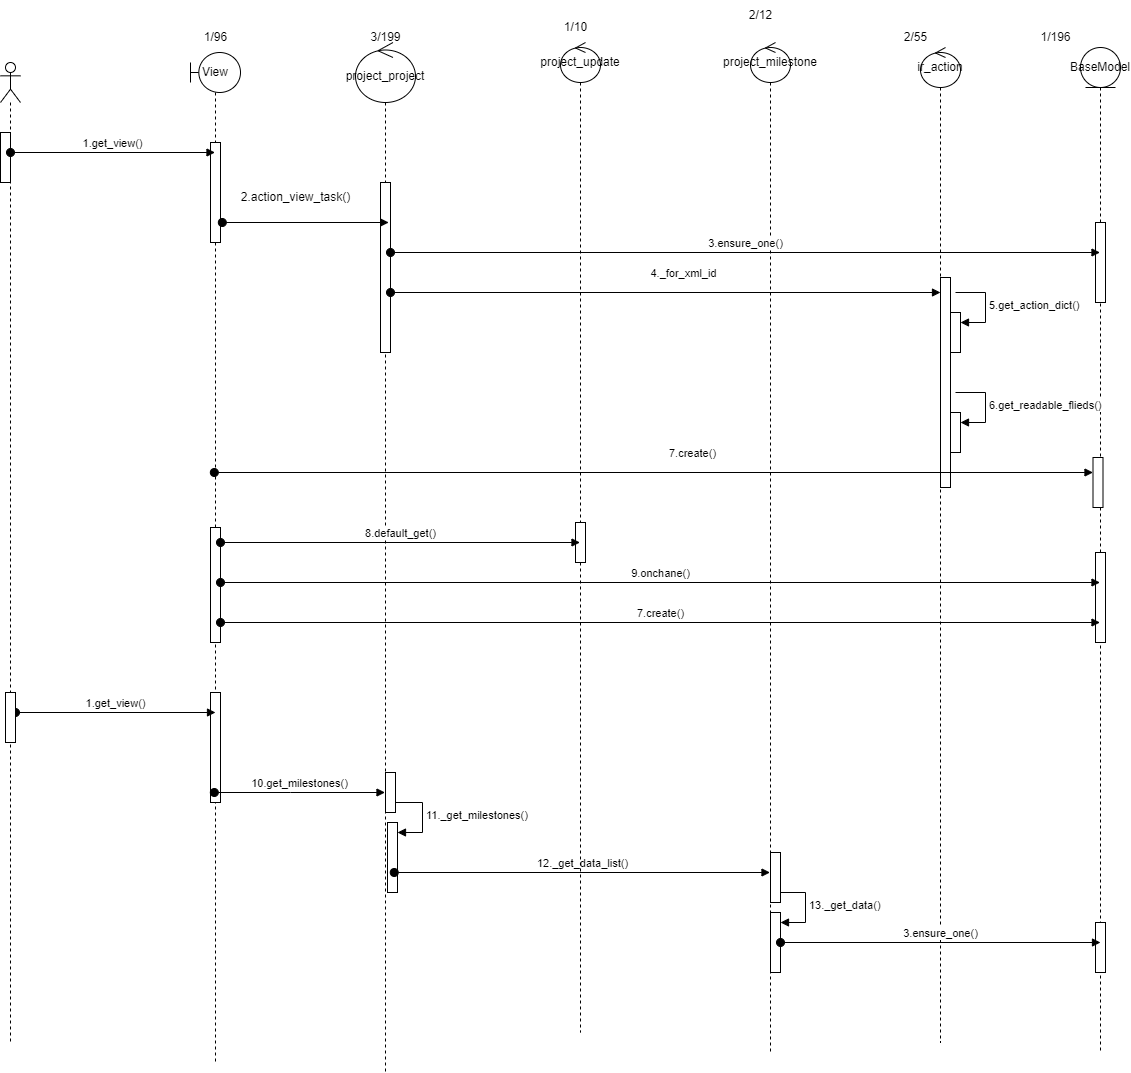

The diagram above was exported from draw.io. Its source (the exported page's mxGraphModel, read from the mxfile embedded in the PNG):
<mxGraphModel dx="1723" dy="1938" grid="1" gridSize="10" guides="1" tooltips="1" connect="1" arrows="1" fold="1" page="1" pageScale="1" pageWidth="850" pageHeight="1100" math="0" shadow="0">
  <root>
    <mxCell id="0" />
    <mxCell id="1" parent="0" />
    <mxCell id="FC6_rf3hxucldNTz8lOp-2" value="" style="shape=umlLifeline;perimeter=lifelinePerimeter;whiteSpace=wrap;html=1;container=1;dropTarget=0;collapsible=0;recursiveResize=0;outlineConnect=0;portConstraint=eastwest;newEdgeStyle={&quot;curved&quot;:0,&quot;rounded&quot;:0};participant=umlActor;" parent="1" vertex="1">
      <mxGeometry x="20" y="-370" width="20" height="980" as="geometry" />
    </mxCell>
    <mxCell id="Do1Hk16XujyztpAtlFUb-1" value="" style="html=1;points=[[0,0,0,0,5],[0,1,0,0,-5],[1,0,0,0,5],[1,1,0,0,-5]];perimeter=orthogonalPerimeter;outlineConnect=0;targetShapes=umlLifeline;portConstraint=eastwest;newEdgeStyle={&quot;curved&quot;:0,&quot;rounded&quot;:0};" parent="FC6_rf3hxucldNTz8lOp-2" vertex="1">
      <mxGeometry y="70" width="10" height="50" as="geometry" />
    </mxCell>
    <mxCell id="FC6_rf3hxucldNTz8lOp-3" value="View" style="shape=umlLifeline;perimeter=lifelinePerimeter;whiteSpace=wrap;html=1;container=1;dropTarget=0;collapsible=0;recursiveResize=0;outlineConnect=0;portConstraint=eastwest;newEdgeStyle={&quot;curved&quot;:0,&quot;rounded&quot;:0};participant=umlBoundary;" parent="1" vertex="1">
      <mxGeometry x="210" y="-380" width="50" height="1010" as="geometry" />
    </mxCell>
    <mxCell id="5Ao6mJAdbIM8-AJWpMg1-1" value="" style="html=1;points=[[0,0,0,0,5],[0,1,0,0,-5],[1,0,0,0,5],[1,1,0,0,-5]];perimeter=orthogonalPerimeter;outlineConnect=0;targetShapes=umlLifeline;portConstraint=eastwest;newEdgeStyle={&quot;curved&quot;:0,&quot;rounded&quot;:0};" parent="FC6_rf3hxucldNTz8lOp-3" vertex="1">
      <mxGeometry x="20" y="90" width="10" height="100" as="geometry" />
    </mxCell>
    <mxCell id="5Ao6mJAdbIM8-AJWpMg1-2" value="" style="html=1;points=[[0,0,0,0,5],[0,1,0,0,-5],[1,0,0,0,5],[1,1,0,0,-5]];perimeter=orthogonalPerimeter;outlineConnect=0;targetShapes=umlLifeline;portConstraint=eastwest;newEdgeStyle={&quot;curved&quot;:0,&quot;rounded&quot;:0};" parent="FC6_rf3hxucldNTz8lOp-3" vertex="1">
      <mxGeometry x="20" y="475" width="10" height="115" as="geometry" />
    </mxCell>
    <mxCell id="fYf8ok0p9FnKZhj2tP-z-2" value="" style="html=1;points=[[0,0,0,0,5],[0,1,0,0,-5],[1,0,0,0,5],[1,1,0,0,-5]];perimeter=orthogonalPerimeter;outlineConnect=0;targetShapes=umlLifeline;portConstraint=eastwest;newEdgeStyle={&quot;curved&quot;:0,&quot;rounded&quot;:0};" parent="FC6_rf3hxucldNTz8lOp-3" vertex="1">
      <mxGeometry x="20" y="640" width="10" height="110" as="geometry" />
    </mxCell>
    <mxCell id="FC6_rf3hxucldNTz8lOp-4" value="" style="shape=umlLifeline;perimeter=lifelinePerimeter;whiteSpace=wrap;html=1;container=1;dropTarget=0;collapsible=0;recursiveResize=0;outlineConnect=0;portConstraint=eastwest;newEdgeStyle={&quot;curved&quot;:0,&quot;rounded&quot;:0};participant=umlControl;size=0;" parent="1" vertex="1">
      <mxGeometry x="385" y="-360" width="40" height="1000" as="geometry" />
    </mxCell>
    <mxCell id="-GwwN2wqUs4bkVVn9YOe-9" value="" style="html=1;points=[[0,0,0,0,5],[0,1,0,0,-5],[1,0,0,0,5],[1,1,0,0,-5]];perimeter=orthogonalPerimeter;outlineConnect=0;targetShapes=umlLifeline;portConstraint=eastwest;newEdgeStyle={&quot;curved&quot;:0,&quot;rounded&quot;:0};" parent="FC6_rf3hxucldNTz8lOp-4" vertex="1">
      <mxGeometry x="15" y="110" width="10" height="170" as="geometry" />
    </mxCell>
    <mxCell id="k750tholQ-nmb6CuK1CE-2" value="" style="html=1;points=[[0,0,0,0,5],[0,1,0,0,-5],[1,0,0,0,5],[1,1,0,0,-5]];perimeter=orthogonalPerimeter;outlineConnect=0;targetShapes=umlLifeline;portConstraint=eastwest;newEdgeStyle={&quot;curved&quot;:0,&quot;rounded&quot;:0};" parent="FC6_rf3hxucldNTz8lOp-4" vertex="1">
      <mxGeometry x="22" y="750" width="10" height="70" as="geometry" />
    </mxCell>
    <mxCell id="k750tholQ-nmb6CuK1CE-3" value="11._get_milestones()" style="html=1;align=left;spacingLeft=2;endArrow=block;rounded=0;edgeStyle=orthogonalEdgeStyle;curved=0;rounded=0;" parent="FC6_rf3hxucldNTz8lOp-4" target="k750tholQ-nmb6CuK1CE-2" edge="1">
      <mxGeometry relative="1" as="geometry">
        <mxPoint x="27" y="730" as="sourcePoint" />
        <Array as="points">
          <mxPoint x="57" y="760" />
        </Array>
      </mxGeometry>
    </mxCell>
    <mxCell id="k750tholQ-nmb6CuK1CE-4" value="" style="html=1;points=[[0,0,0,0,5],[0,1,0,0,-5],[1,0,0,0,5],[1,1,0,0,-5]];perimeter=orthogonalPerimeter;outlineConnect=0;targetShapes=umlLifeline;portConstraint=eastwest;newEdgeStyle={&quot;curved&quot;:0,&quot;rounded&quot;:0};" parent="FC6_rf3hxucldNTz8lOp-4" vertex="1">
      <mxGeometry x="20" y="700" width="10" height="40" as="geometry" />
    </mxCell>
    <mxCell id="FC6_rf3hxucldNTz8lOp-5" value="BaseModel" style="shape=umlLifeline;perimeter=lifelinePerimeter;whiteSpace=wrap;html=1;container=1;dropTarget=0;collapsible=0;recursiveResize=0;outlineConnect=0;portConstraint=eastwest;newEdgeStyle={&quot;curved&quot;:0,&quot;rounded&quot;:0};participant=umlEntity;" parent="1" vertex="1">
      <mxGeometry x="1100" y="-385" width="40" height="1005" as="geometry" />
    </mxCell>
    <mxCell id="-GwwN2wqUs4bkVVn9YOe-11" value="" style="html=1;points=[[0,0,0,0,5],[0,1,0,0,-5],[1,0,0,0,5],[1,1,0,0,-5]];perimeter=orthogonalPerimeter;outlineConnect=0;targetShapes=umlLifeline;portConstraint=eastwest;newEdgeStyle={&quot;curved&quot;:0,&quot;rounded&quot;:0};" parent="FC6_rf3hxucldNTz8lOp-5" vertex="1">
      <mxGeometry x="12.5" y="410" width="10" height="50" as="geometry" />
    </mxCell>
    <mxCell id="lbw-Suyc_x_WPBRwQCsM-1" value="" style="html=1;points=[[0,0,0,0,5],[0,1,0,0,-5],[1,0,0,0,5],[1,1,0,0,-5]];perimeter=orthogonalPerimeter;outlineConnect=0;targetShapes=umlLifeline;portConstraint=eastwest;newEdgeStyle={&quot;curved&quot;:0,&quot;rounded&quot;:0};" parent="FC6_rf3hxucldNTz8lOp-5" vertex="1">
      <mxGeometry x="15" y="175" width="10" height="80" as="geometry" />
    </mxCell>
    <mxCell id="k750tholQ-nmb6CuK1CE-10" value="" style="html=1;points=[[0,0,0,0,5],[0,1,0,0,-5],[1,0,0,0,5],[1,1,0,0,-5]];perimeter=orthogonalPerimeter;outlineConnect=0;targetShapes=umlLifeline;portConstraint=eastwest;newEdgeStyle={&quot;curved&quot;:0,&quot;rounded&quot;:0};" parent="FC6_rf3hxucldNTz8lOp-5" vertex="1">
      <mxGeometry x="15" y="875" width="10" height="50" as="geometry" />
    </mxCell>
    <mxCell id="nOP5ueH4hB3NAs7UOEtE-2" value="" style="html=1;points=[[0,0,0,0,5],[0,1,0,0,-5],[1,0,0,0,5],[1,1,0,0,-5]];perimeter=orthogonalPerimeter;outlineConnect=0;targetShapes=umlLifeline;portConstraint=eastwest;newEdgeStyle={&quot;curved&quot;:0,&quot;rounded&quot;:0};" parent="FC6_rf3hxucldNTz8lOp-5" vertex="1">
      <mxGeometry x="15" y="505" width="10" height="90" as="geometry" />
    </mxCell>
    <mxCell id="FC6_rf3hxucldNTz8lOp-7" value="1.get_view()" style="html=1;verticalAlign=bottom;startArrow=oval;startFill=1;endArrow=block;startSize=8;curved=0;rounded=0;" parent="1" target="FC6_rf3hxucldNTz8lOp-3" edge="1">
      <mxGeometry width="60" relative="1" as="geometry">
        <mxPoint x="30" y="-280" as="sourcePoint" />
        <mxPoint x="-40" y="-280" as="targetPoint" />
      </mxGeometry>
    </mxCell>
    <mxCell id="hKojjuyPOEM2c61JzXGF-3" value="4._for_xml_id" style="html=1;verticalAlign=bottom;startArrow=oval;startFill=1;endArrow=block;startSize=8;curved=0;rounded=0;" parent="1" edge="1">
      <mxGeometry x="0.0652" y="10" width="60" relative="1" as="geometry">
        <mxPoint x="410" y="-140" as="sourcePoint" />
        <mxPoint x="960" y="-140" as="targetPoint" />
        <mxPoint as="offset" />
      </mxGeometry>
    </mxCell>
    <mxCell id="hKojjuyPOEM2c61JzXGF-4" value="ir_action" style="shape=umlLifeline;perimeter=lifelinePerimeter;whiteSpace=wrap;html=1;container=1;dropTarget=0;collapsible=0;recursiveResize=0;outlineConnect=0;portConstraint=eastwest;newEdgeStyle={&quot;curved&quot;:0,&quot;rounded&quot;:0};participant=umlControl;" parent="1" vertex="1">
      <mxGeometry x="940" y="-385" width="40" height="995" as="geometry" />
    </mxCell>
    <mxCell id="2-tVhCRn-eaFoa0Y50ig-11" value="" style="html=1;points=[[0,0,0,0,5],[0,1,0,0,-5],[1,0,0,0,5],[1,1,0,0,-5]];perimeter=orthogonalPerimeter;outlineConnect=0;targetShapes=umlLifeline;portConstraint=eastwest;newEdgeStyle={&quot;curved&quot;:0,&quot;rounded&quot;:0};" parent="hKojjuyPOEM2c61JzXGF-4" vertex="1">
      <mxGeometry x="20" y="280" width="10" height="40" as="geometry" />
    </mxCell>
    <mxCell id="2-tVhCRn-eaFoa0Y50ig-14" value="" style="html=1;points=[[0,0,0,0,5],[0,1,0,0,-5],[1,0,0,0,5],[1,1,0,0,-5]];perimeter=orthogonalPerimeter;outlineConnect=0;targetShapes=umlLifeline;portConstraint=eastwest;newEdgeStyle={&quot;curved&quot;:0,&quot;rounded&quot;:0};" parent="hKojjuyPOEM2c61JzXGF-4" vertex="1">
      <mxGeometry x="20" y="230" width="10" height="210" as="geometry" />
    </mxCell>
    <mxCell id="2adOdx5EZEGMAcmRWiHD-7" value="" style="html=1;points=[[0,0,0,0,5],[0,1,0,0,-5],[1,0,0,0,5],[1,1,0,0,-5]];perimeter=orthogonalPerimeter;outlineConnect=0;targetShapes=umlLifeline;portConstraint=eastwest;newEdgeStyle={&quot;curved&quot;:0,&quot;rounded&quot;:0};" parent="hKojjuyPOEM2c61JzXGF-4" vertex="1">
      <mxGeometry x="30" y="265" width="10" height="40" as="geometry" />
    </mxCell>
    <mxCell id="2adOdx5EZEGMAcmRWiHD-8" value="5.get_action_dict()" style="html=1;align=left;spacingLeft=2;endArrow=block;rounded=0;edgeStyle=orthogonalEdgeStyle;curved=0;rounded=0;" parent="hKojjuyPOEM2c61JzXGF-4" target="2adOdx5EZEGMAcmRWiHD-7" edge="1">
      <mxGeometry relative="1" as="geometry">
        <mxPoint x="35" y="245" as="sourcePoint" />
        <Array as="points">
          <mxPoint x="65" y="275" />
        </Array>
      </mxGeometry>
    </mxCell>
    <mxCell id="18mMZ7H8Fvo84xoJqueO-1" value="" style="html=1;points=[[0,0,0,0,5],[0,1,0,0,-5],[1,0,0,0,5],[1,1,0,0,-5]];perimeter=orthogonalPerimeter;outlineConnect=0;targetShapes=umlLifeline;portConstraint=eastwest;newEdgeStyle={&quot;curved&quot;:0,&quot;rounded&quot;:0};" parent="hKojjuyPOEM2c61JzXGF-4" vertex="1">
      <mxGeometry x="30" y="365" width="10" height="40" as="geometry" />
    </mxCell>
    <mxCell id="18mMZ7H8Fvo84xoJqueO-2" value="6.get_readable_flieds()" style="html=1;align=left;spacingLeft=2;endArrow=block;rounded=0;edgeStyle=orthogonalEdgeStyle;curved=0;rounded=0;" parent="hKojjuyPOEM2c61JzXGF-4" target="18mMZ7H8Fvo84xoJqueO-1" edge="1">
      <mxGeometry relative="1" as="geometry">
        <mxPoint x="35" y="345" as="sourcePoint" />
        <Array as="points">
          <mxPoint x="65" y="375" />
        </Array>
      </mxGeometry>
    </mxCell>
    <mxCell id="2-tVhCRn-eaFoa0Y50ig-16" value="" style="html=1;verticalAlign=bottom;startArrow=oval;startFill=1;endArrow=block;startSize=8;curved=0;rounded=0;" parent="1" edge="1">
      <mxGeometry x="-0.0266" y="-190" width="60" relative="1" as="geometry">
        <mxPoint x="241.82142857142844" y="-210.00000000000006" as="sourcePoint" />
        <mxPoint x="408.18" y="-209.99999999999997" as="targetPoint" />
        <mxPoint as="offset" />
      </mxGeometry>
    </mxCell>
    <mxCell id="RFDGFLKIPlHOHgzUNIAs-8" value="3/199" style="text;html=1;align=center;verticalAlign=middle;resizable=0;points=[];autosize=1;strokeColor=none;fillColor=none;" parent="1" vertex="1">
      <mxGeometry x="380" y="-410" width="50" height="30" as="geometry" />
    </mxCell>
    <mxCell id="RFDGFLKIPlHOHgzUNIAs-9" value="7.create()" style="html=1;verticalAlign=bottom;startArrow=oval;startFill=1;endArrow=block;startSize=8;curved=0;rounded=0;" parent="1" source="FC6_rf3hxucldNTz8lOp-3" edge="1">
      <mxGeometry x="0.0887" y="10" width="60" relative="1" as="geometry">
        <mxPoint x="970" y="39.99999999999977" as="sourcePoint" />
        <mxPoint x="1112.5" y="39.99999999999977" as="targetPoint" />
        <mxPoint as="offset" />
      </mxGeometry>
    </mxCell>
    <mxCell id="uJL2FFscuyIWayMwRpIl-35" value="2.action_view_task()" style="text;html=1;align=center;verticalAlign=middle;resizable=0;points=[];autosize=1;strokeColor=none;fillColor=none;" parent="1" vertex="1">
      <mxGeometry x="250" y="-250" width="130" height="30" as="geometry" />
    </mxCell>
    <mxCell id="uJL2FFscuyIWayMwRpIl-87" value="project_project" style="ellipse;shape=umlControl;whiteSpace=wrap;html=1;" parent="1" vertex="1">
      <mxGeometry x="375" y="-390" width="60" height="60" as="geometry" />
    </mxCell>
    <mxCell id="Ky2WsmVFw-z6t8eLQT4Z-1" value="1/196" style="text;html=1;align=center;verticalAlign=middle;resizable=0;points=[];autosize=1;strokeColor=none;fillColor=none;" parent="1" vertex="1">
      <mxGeometry x="1050" y="-410" width="50" height="30" as="geometry" />
    </mxCell>
    <mxCell id="ovjHPju7NmqXy2xPGUpD-1" value="2/55" style="text;html=1;align=center;verticalAlign=middle;resizable=0;points=[];autosize=1;strokeColor=none;fillColor=none;" parent="1" vertex="1">
      <mxGeometry x="910" y="-410" width="50" height="30" as="geometry" />
    </mxCell>
    <mxCell id="3DSbn2w8rOLHrXTSXaeI-1" value="1/96" style="text;html=1;align=center;verticalAlign=middle;resizable=0;points=[];autosize=1;strokeColor=none;fillColor=none;" parent="1" vertex="1">
      <mxGeometry x="210" y="-410" width="50" height="30" as="geometry" />
    </mxCell>
    <mxCell id="LUO8IzKKHJl12-v3EIGx-3" value="project_milestone" style="shape=umlLifeline;perimeter=lifelinePerimeter;whiteSpace=wrap;html=1;container=1;dropTarget=0;collapsible=0;recursiveResize=0;outlineConnect=0;portConstraint=eastwest;newEdgeStyle={&quot;curved&quot;:0,&quot;rounded&quot;:0};participant=umlControl;" parent="1" vertex="1">
      <mxGeometry x="770" y="-390" width="40" height="1010" as="geometry" />
    </mxCell>
    <mxCell id="k750tholQ-nmb6CuK1CE-6" value="" style="html=1;points=[[0,0,0,0,5],[0,1,0,0,-5],[1,0,0,0,5],[1,1,0,0,-5]];perimeter=orthogonalPerimeter;outlineConnect=0;targetShapes=umlLifeline;portConstraint=eastwest;newEdgeStyle={&quot;curved&quot;:0,&quot;rounded&quot;:0};" parent="LUO8IzKKHJl12-v3EIGx-3" vertex="1">
      <mxGeometry x="20" y="870" width="10" height="60" as="geometry" />
    </mxCell>
    <mxCell id="k750tholQ-nmb6CuK1CE-7" value="13._get_data()" style="html=1;align=left;spacingLeft=2;endArrow=block;rounded=0;edgeStyle=orthogonalEdgeStyle;curved=0;rounded=0;" parent="LUO8IzKKHJl12-v3EIGx-3" target="k750tholQ-nmb6CuK1CE-6" edge="1">
      <mxGeometry relative="1" as="geometry">
        <mxPoint x="25" y="850" as="sourcePoint" />
        <Array as="points">
          <mxPoint x="55" y="880" />
        </Array>
      </mxGeometry>
    </mxCell>
    <mxCell id="k750tholQ-nmb6CuK1CE-8" value="" style="html=1;points=[[0,0,0,0,5],[0,1,0,0,-5],[1,0,0,0,5],[1,1,0,0,-5]];perimeter=orthogonalPerimeter;outlineConnect=0;targetShapes=umlLifeline;portConstraint=eastwest;newEdgeStyle={&quot;curved&quot;:0,&quot;rounded&quot;:0};" parent="LUO8IzKKHJl12-v3EIGx-3" vertex="1">
      <mxGeometry x="20" y="810" width="10" height="50" as="geometry" />
    </mxCell>
    <mxCell id="dRTSawtJwdrcMTaf6-i1-1" value="3.ensure_one()" style="html=1;verticalAlign=bottom;startArrow=oval;startFill=1;endArrow=block;startSize=8;curved=0;rounded=0;" parent="1" edge="1">
      <mxGeometry width="60" relative="1" as="geometry">
        <mxPoint x="410" y="-180" as="sourcePoint" />
        <mxPoint x="1119.5" y="-180" as="targetPoint" />
      </mxGeometry>
    </mxCell>
    <mxCell id="td8o79dEjOL0MJxHDt87-1" value="1.get_view()" style="html=1;verticalAlign=bottom;startArrow=oval;startFill=1;endArrow=block;startSize=8;curved=0;rounded=0;" parent="1" source="td8o79dEjOL0MJxHDt87-2" edge="1">
      <mxGeometry width="60" relative="1" as="geometry">
        <mxPoint x="30" y="280" as="sourcePoint" />
        <mxPoint x="235" y="280" as="targetPoint" />
      </mxGeometry>
    </mxCell>
    <mxCell id="td8o79dEjOL0MJxHDt87-4" value="" style="html=1;verticalAlign=bottom;startArrow=oval;startFill=1;endArrow=block;startSize=8;curved=0;rounded=0;" parent="1" target="td8o79dEjOL0MJxHDt87-2" edge="1">
      <mxGeometry width="60" relative="1" as="geometry">
        <mxPoint x="30" y="280" as="sourcePoint" />
        <mxPoint x="235" y="280" as="targetPoint" />
      </mxGeometry>
    </mxCell>
    <mxCell id="td8o79dEjOL0MJxHDt87-2" value="" style="html=1;points=[[0,0,0,0,5],[0,1,0,0,-5],[1,0,0,0,5],[1,1,0,0,-5]];perimeter=orthogonalPerimeter;outlineConnect=0;targetShapes=umlLifeline;portConstraint=eastwest;newEdgeStyle={&quot;curved&quot;:0,&quot;rounded&quot;:0};" parent="1" vertex="1">
      <mxGeometry x="25" y="260" width="10" height="50" as="geometry" />
    </mxCell>
    <mxCell id="k750tholQ-nmb6CuK1CE-1" value="10.get_milestones()" style="html=1;verticalAlign=bottom;startArrow=oval;startFill=1;endArrow=block;startSize=8;curved=0;rounded=0;" parent="1" source="FC6_rf3hxucldNTz8lOp-3" target="FC6_rf3hxucldNTz8lOp-4" edge="1">
      <mxGeometry x="0.002" width="60" relative="1" as="geometry">
        <mxPoint x="590" y="440" as="sourcePoint" />
        <mxPoint x="650" y="440" as="targetPoint" />
        <Array as="points">
          <mxPoint x="310" y="360" />
        </Array>
        <mxPoint as="offset" />
      </mxGeometry>
    </mxCell>
    <mxCell id="k750tholQ-nmb6CuK1CE-5" value="12._get_data_list()" style="html=1;verticalAlign=bottom;startArrow=oval;startFill=1;endArrow=block;startSize=8;curved=0;rounded=0;exitX=1;exitY=1;exitDx=0;exitDy=-5;exitPerimeter=0;" parent="1" target="LUO8IzKKHJl12-v3EIGx-3" edge="1">
      <mxGeometry x="0.0007" width="60" relative="1" as="geometry">
        <mxPoint x="413.75" y="440" as="sourcePoint" />
        <mxPoint x="786.25" y="440" as="targetPoint" />
        <mxPoint as="offset" />
      </mxGeometry>
    </mxCell>
    <mxCell id="LUO8IzKKHJl12-v3EIGx-5" value="project_update" style="shape=umlLifeline;perimeter=lifelinePerimeter;whiteSpace=wrap;html=1;container=1;dropTarget=0;collapsible=0;recursiveResize=0;outlineConnect=0;portConstraint=eastwest;newEdgeStyle={&quot;curved&quot;:0,&quot;rounded&quot;:0};participant=umlControl;" parent="1" vertex="1">
      <mxGeometry x="580" y="-390" width="40" height="990" as="geometry" />
    </mxCell>
    <mxCell id="nOP5ueH4hB3NAs7UOEtE-1" value="" style="html=1;points=[[0,0,0,0,5],[0,1,0,0,-5],[1,0,0,0,5],[1,1,0,0,-5]];perimeter=orthogonalPerimeter;outlineConnect=0;targetShapes=umlLifeline;portConstraint=eastwest;newEdgeStyle={&quot;curved&quot;:0,&quot;rounded&quot;:0};" parent="LUO8IzKKHJl12-v3EIGx-5" vertex="1">
      <mxGeometry x="15" y="480" width="10" height="40" as="geometry" />
    </mxCell>
    <mxCell id="k750tholQ-nmb6CuK1CE-9" value="3.ensure_one()" style="html=1;verticalAlign=bottom;startArrow=oval;startFill=1;endArrow=block;startSize=8;curved=0;rounded=0;" parent="1" source="k750tholQ-nmb6CuK1CE-6" edge="1">
      <mxGeometry width="60" relative="1" as="geometry">
        <mxPoint x="800" y="530" as="sourcePoint" />
        <mxPoint x="1120" y="510" as="targetPoint" />
      </mxGeometry>
    </mxCell>
    <mxCell id="PDO05o1_ElEgkLfKQMt8-3" value="8.default_get()" style="html=1;verticalAlign=bottom;startArrow=oval;startFill=1;endArrow=block;startSize=8;curved=0;rounded=0;" parent="1" edge="1">
      <mxGeometry width="60" relative="1" as="geometry">
        <mxPoint x="240" y="110" as="sourcePoint" />
        <mxPoint x="599.5" y="110" as="targetPoint" />
      </mxGeometry>
    </mxCell>
    <mxCell id="6NTM-_UYCipefbEDDT8N-2" value="9.onchane()" style="html=1;verticalAlign=bottom;startArrow=oval;startFill=1;endArrow=block;startSize=8;curved=0;rounded=0;" parent="1" edge="1">
      <mxGeometry width="60" relative="1" as="geometry">
        <mxPoint x="240" y="150" as="sourcePoint" />
        <mxPoint x="1119.5" y="150" as="targetPoint" />
      </mxGeometry>
    </mxCell>
    <mxCell id="TZoa5qtxJUnjeRl9RmFw-1" value="7.create()" style="html=1;verticalAlign=bottom;startArrow=oval;startFill=1;endArrow=block;startSize=8;curved=0;rounded=0;" parent="1" edge="1">
      <mxGeometry width="60" relative="1" as="geometry">
        <mxPoint x="240" y="190" as="sourcePoint" />
        <mxPoint x="1119.5" y="190" as="targetPoint" />
      </mxGeometry>
    </mxCell>
    <mxCell id="ZGb5eOZc6s5Q-iVzWvJy-1" value="1/10" style="text;html=1;align=center;verticalAlign=middle;resizable=0;points=[];autosize=1;strokeColor=none;fillColor=none;" parent="1" vertex="1">
      <mxGeometry x="570" y="-420" width="50" height="30" as="geometry" />
    </mxCell>
    <mxCell id="ZGb5eOZc6s5Q-iVzWvJy-2" value="2/12" style="text;html=1;align=center;verticalAlign=middle;resizable=0;points=[];autosize=1;strokeColor=none;fillColor=none;" parent="1" vertex="1">
      <mxGeometry x="755" y="-432" width="50" height="30" as="geometry" />
    </mxCell>
  </root>
</mxGraphModel>